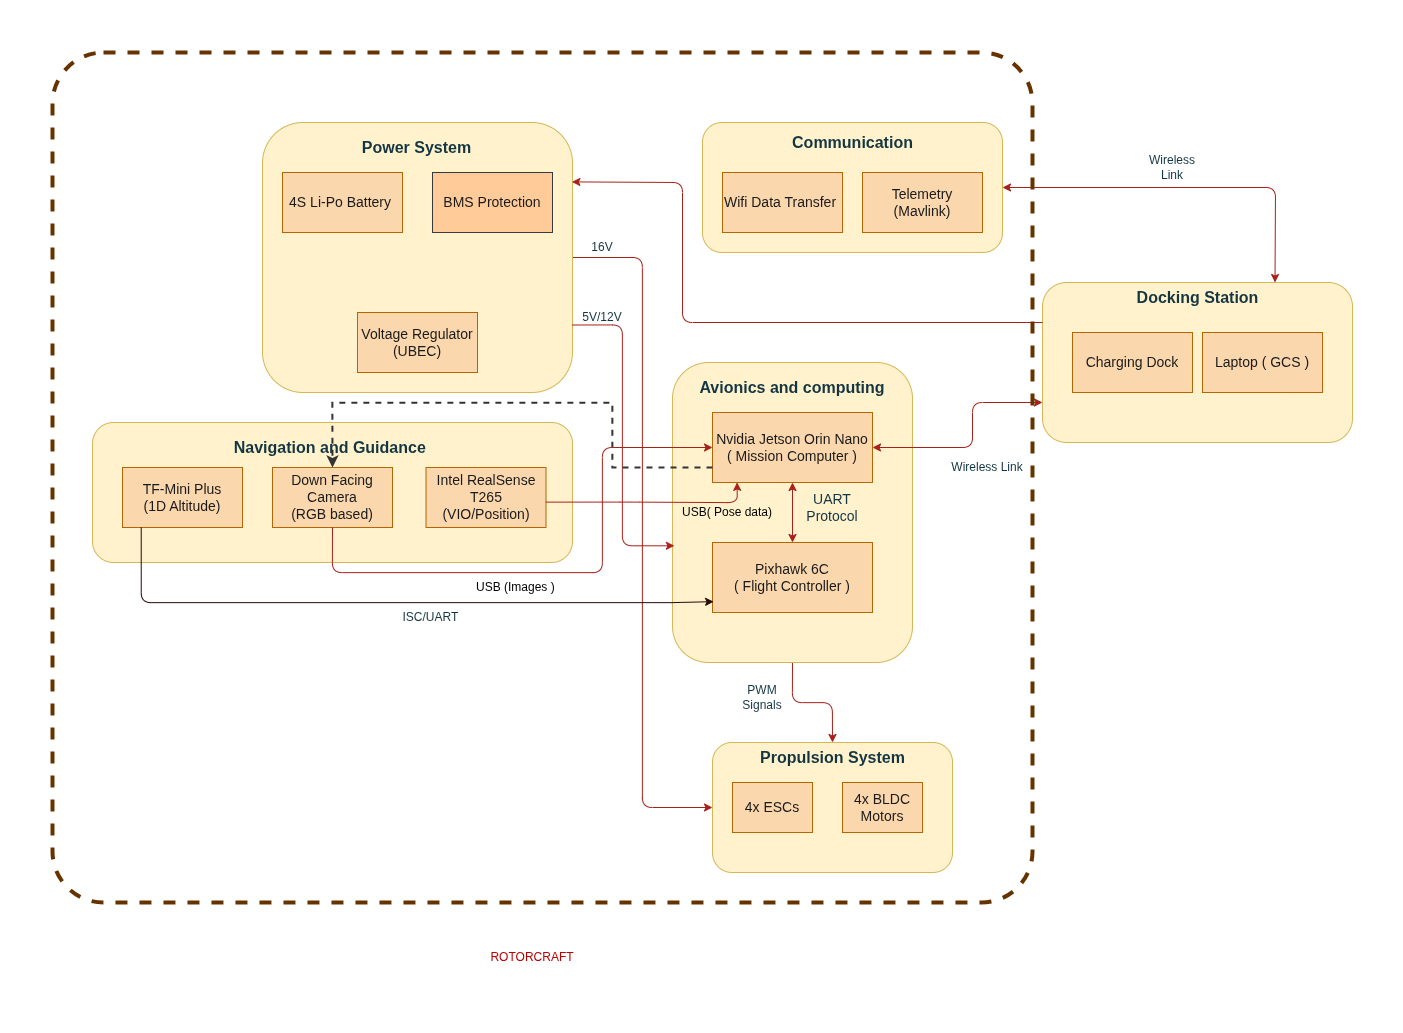

The diagram above was exported from draw.io. Its source (the exported page's mxGraphModel, read from the mxfile embedded in the PNG):
<mxGraphModel dx="2977" dy="2843" grid="1" gridSize="10" guides="1" tooltips="1" connect="1" arrows="1" fold="1" page="1" pageScale="1" pageWidth="827" pageHeight="1169" background="light-dark(#FFFFFF,#FFFFFF)" math="0" shadow="0" adaptiveColors="simple">
  <root>
    <mxCell id="WIyWlLk6GJQsqaUBKTNV-0" />
    <mxCell id="WIyWlLk6GJQsqaUBKTNV-1" parent="WIyWlLk6GJQsqaUBKTNV-0" />
    <mxCell id="V0DjMNzcmALNvZUUCB7g-28" edge="1" parent="WIyWlLk6GJQsqaUBKTNV-1" source="V0DjMNzcmALNvZUUCB7g-7" style="edgeStyle=orthogonalEdgeStyle;rounded=1;orthogonalLoop=1;jettySize=auto;html=1;exitX=1;exitY=0.5;exitDx=0;exitDy=0;entryX=0;entryY=0.5;entryDx=0;entryDy=0;strokeColor=#A8201A;fontColor=#143642;fillColor=#FAE5C7;curved=0;" target="V0DjMNzcmALNvZUUCB7g-26">
      <mxGeometry relative="1" as="geometry" />
    </mxCell>
    <mxCell id="V0DjMNzcmALNvZUUCB7g-7" parent="WIyWlLk6GJQsqaUBKTNV-1" style="rounded=1;whiteSpace=wrap;html=1;labelBackgroundColor=none;fillColor=light-dark(#fff2cc, #fff9c4);strokeColor=#d6b656;" value="" vertex="1">
      <mxGeometry height="270" width="310" x="550" y="30" as="geometry" />
    </mxCell>
    <mxCell id="V0DjMNzcmALNvZUUCB7g-8" parent="WIyWlLk6GJQsqaUBKTNV-1" style="rounded=0;whiteSpace=wrap;html=1;labelBackgroundColor=none;fillColor=light-dark(#fad7ac, #ffe0b2);strokeColor=#b46504;" value="&lt;font style=&quot;font-size: 14px; color: rgb(26, 26, 26);&quot;&gt;4S Li-Po Battery&amp;nbsp;&lt;/font&gt;" vertex="1">
      <mxGeometry height="60" width="120" x="570" y="80" as="geometry" />
    </mxCell>
    <mxCell id="V0DjMNzcmALNvZUUCB7g-9" parent="WIyWlLk6GJQsqaUBKTNV-1" style="rounded=0;whiteSpace=wrap;html=1;labelBackgroundColor=none;fillColor=light-dark(#ffcc99, #ffe0b2);strokeColor=#36393d;gradientColor=none;" value="&lt;font style=&quot;font-size: 14px; color: rgb(26, 26, 26);&quot;&gt;BMS Protection&lt;/font&gt;" vertex="1">
      <mxGeometry height="60" width="120" x="720" y="80" as="geometry" />
    </mxCell>
    <mxCell id="V0DjMNzcmALNvZUUCB7g-10" parent="WIyWlLk6GJQsqaUBKTNV-1" style="rounded=0;whiteSpace=wrap;html=1;labelBackgroundColor=none;fillColor=light-dark(#fad7ac, #ffe0b2);strokeColor=#b46504;" value="&lt;font style=&quot;font-size: 14px; color: rgb(26, 26, 26);&quot;&gt;Voltage Regulator (UBEC)&lt;/font&gt;" vertex="1">
      <mxGeometry height="60" width="120" x="645" y="220" as="geometry" />
    </mxCell>
    <mxCell id="V0DjMNzcmALNvZUUCB7g-33" edge="1" parent="WIyWlLk6GJQsqaUBKTNV-1" source="V0DjMNzcmALNvZUUCB7g-11" style="edgeStyle=orthogonalEdgeStyle;rounded=1;orthogonalLoop=1;jettySize=auto;html=1;exitX=0.5;exitY=1;exitDx=0;exitDy=0;entryX=0.5;entryY=0;entryDx=0;entryDy=0;strokeColor=#A8201A;fontColor=#143642;fillColor=#FAE5C7;curved=0;" target="V0DjMNzcmALNvZUUCB7g-30">
      <mxGeometry relative="1" as="geometry" />
    </mxCell>
    <mxCell id="V0DjMNzcmALNvZUUCB7g-11" parent="WIyWlLk6GJQsqaUBKTNV-1" style="rounded=1;whiteSpace=wrap;html=1;labelBackgroundColor=none;fillColor=light-dark(#fff2cc, #fff9c4);strokeColor=#d6b656;" value="" vertex="1">
      <mxGeometry height="300" width="240" x="960" y="270" as="geometry" />
    </mxCell>
    <mxCell id="V0DjMNzcmALNvZUUCB7g-12" parent="WIyWlLk6GJQsqaUBKTNV-1" style="rounded=0;whiteSpace=wrap;html=1;labelBackgroundColor=none;fillColor=light-dark(#fad7ac, #ffe0b2);strokeColor=#b46504;" value="&lt;font style=&quot;font-size: 14px; color: rgb(26, 26, 26);&quot;&gt;Nvidia Jetson Orin Nano&lt;/font&gt;&lt;div&gt;&lt;font style=&quot;font-size: 14px; color: rgb(26, 26, 26);&quot;&gt;( Mission Computer )&lt;/font&gt;&lt;/div&gt;" vertex="1">
      <mxGeometry height="70" width="160" x="1000" y="320" as="geometry" />
    </mxCell>
    <mxCell id="V0DjMNzcmALNvZUUCB7g-13" parent="WIyWlLk6GJQsqaUBKTNV-1" style="rounded=0;whiteSpace=wrap;html=1;labelBackgroundColor=none;fillColor=light-dark(#fad7ac, #ffe0b2);strokeColor=#b46504;" value="&lt;font style=&quot;font-size: 14px; color: rgb(26, 26, 26);&quot;&gt;Pixhawk 6C&lt;/font&gt;&lt;div&gt;&lt;font style=&quot;font-size: 14px; color: rgb(26, 26, 26);&quot;&gt;( Flight Controller )&lt;/font&gt;&lt;/div&gt;" vertex="1">
      <mxGeometry height="70" width="160" x="1000" y="450" as="geometry" />
    </mxCell>
    <mxCell id="V0DjMNzcmALNvZUUCB7g-22" edge="1" parent="WIyWlLk6GJQsqaUBKTNV-1" source="V0DjMNzcmALNvZUUCB7g-13" style="endArrow=classic;startArrow=classic;html=1;rounded=0;strokeColor=#A8201A;fontColor=#143642;fillColor=#FAE5C7;entryX=0.5;entryY=1;entryDx=0;entryDy=0;exitX=0.5;exitY=0;exitDx=0;exitDy=0;" target="V0DjMNzcmALNvZUUCB7g-12" value="">
      <mxGeometry height="50" relative="1" width="50" as="geometry">
        <mxPoint x="490" y="330" as="sourcePoint" />
        <mxPoint x="540" y="280" as="targetPoint" />
      </mxGeometry>
    </mxCell>
    <mxCell id="V0DjMNzcmALNvZUUCB7g-23" parent="WIyWlLk6GJQsqaUBKTNV-1" style="text;html=1;whiteSpace=wrap;strokeColor=none;fillColor=none;align=center;verticalAlign=middle;rounded=0;fontColor=#143642;" value="&lt;font style=&quot;font-size: 16px;&quot;&gt;&lt;b&gt;Power System&lt;/b&gt;&lt;/font&gt;" vertex="1">
      <mxGeometry height="30" width="115" x="647.5" y="40" as="geometry" />
    </mxCell>
    <mxCell id="V0DjMNzcmALNvZUUCB7g-24" parent="WIyWlLk6GJQsqaUBKTNV-1" style="text;html=1;whiteSpace=wrap;strokeColor=none;fillColor=none;align=center;verticalAlign=middle;rounded=0;fontColor=#143642;" value="&lt;span style=&quot;font-size: 14px;&quot;&gt;UART Protocol&lt;/span&gt;" vertex="1">
      <mxGeometry height="30" width="60" x="1090" y="400" as="geometry" />
    </mxCell>
    <mxCell id="V0DjMNzcmALNvZUUCB7g-25" parent="WIyWlLk6GJQsqaUBKTNV-1" style="text;html=1;whiteSpace=wrap;strokeColor=none;fillColor=none;align=center;verticalAlign=middle;rounded=0;fontColor=#143642;" value="ISC/UART&amp;nbsp;" vertex="1">
      <mxGeometry height="30" width="60" x="690" y="510" as="geometry" />
    </mxCell>
    <mxCell id="V0DjMNzcmALNvZUUCB7g-26" parent="WIyWlLk6GJQsqaUBKTNV-1" style="rounded=1;whiteSpace=wrap;html=1;strokeColor=#d6b656;fillColor=#fff2cc;" value="" vertex="1">
      <mxGeometry height="130" width="240" x="1000" y="650" as="geometry" />
    </mxCell>
    <mxCell id="V0DjMNzcmALNvZUUCB7g-29" parent="WIyWlLk6GJQsqaUBKTNV-1" style="rounded=0;whiteSpace=wrap;html=1;strokeColor=#b46504;fillColor=#fad7ac;" value="&lt;font style=&quot;font-size: 14px; color: rgb(26, 26, 26);&quot;&gt;4x ESCs&lt;/font&gt;" vertex="1">
      <mxGeometry height="50" width="80" x="1020" y="690" as="geometry" />
    </mxCell>
    <mxCell id="V0DjMNzcmALNvZUUCB7g-30" parent="WIyWlLk6GJQsqaUBKTNV-1" style="text;html=1;whiteSpace=wrap;strokeColor=none;fillColor=none;align=center;verticalAlign=middle;rounded=0;fontColor=#143642;" value="&lt;font style=&quot;font-size: 16px;&quot;&gt;&lt;b&gt;Propulsion System&lt;/b&gt;&lt;/font&gt;" vertex="1">
      <mxGeometry height="30" width="152.5" x="1043.75" y="650" as="geometry" />
    </mxCell>
    <mxCell id="V0DjMNzcmALNvZUUCB7g-31" parent="WIyWlLk6GJQsqaUBKTNV-1" style="rounded=0;whiteSpace=wrap;html=1;strokeColor=#b46504;fillColor=#fad7ac;" value="&lt;font style=&quot;font-size: 14px; color: rgb(26, 26, 26);&quot;&gt;4x BLDC Motors&lt;/font&gt;" vertex="1">
      <mxGeometry height="50" width="80" x="1130" y="690" as="geometry" />
    </mxCell>
    <mxCell id="V0DjMNzcmALNvZUUCB7g-34" parent="WIyWlLk6GJQsqaUBKTNV-1" style="text;html=1;whiteSpace=wrap;strokeColor=none;fillColor=none;align=center;verticalAlign=middle;rounded=0;fontColor=#143642;" value="PWM Signals" vertex="1">
      <mxGeometry height="30" width="60" x="1020" y="590" as="geometry" />
    </mxCell>
    <mxCell id="V0DjMNzcmALNvZUUCB7g-35" parent="WIyWlLk6GJQsqaUBKTNV-1" style="rounded=1;whiteSpace=wrap;html=1;strokeColor=#d6b656;fillColor=light-dark(#fff2cc, #fff9c4);" value="" vertex="1">
      <mxGeometry height="130" width="300" x="990" y="30" as="geometry" />
    </mxCell>
    <mxCell id="V0DjMNzcmALNvZUUCB7g-36" parent="WIyWlLk6GJQsqaUBKTNV-1" style="rounded=0;whiteSpace=wrap;html=1;strokeColor=#b46504;fillColor=light-dark(#fad7ac, #ffe0b2);" value="&lt;font style=&quot;font-size: 14px; color: rgb(26, 26, 26);&quot;&gt;Wifi Data Transfer&amp;nbsp;&lt;/font&gt;" vertex="1">
      <mxGeometry height="60" width="120" x="1010" y="80" as="geometry" />
    </mxCell>
    <mxCell id="V0DjMNzcmALNvZUUCB7g-37" parent="WIyWlLk6GJQsqaUBKTNV-1" style="rounded=0;whiteSpace=wrap;html=1;strokeColor=#b46504;fillColor=light-dark(#fad7ac, #ffe0b2);" value="&lt;font style=&quot;font-size: 14px; color: rgb(26, 26, 26);&quot;&gt;Telemetry (Mavlink)&lt;/font&gt;" vertex="1">
      <mxGeometry height="60" width="120" x="1150" y="80" as="geometry" />
    </mxCell>
    <mxCell id="V0DjMNzcmALNvZUUCB7g-38" parent="WIyWlLk6GJQsqaUBKTNV-1" style="text;html=1;whiteSpace=wrap;strokeColor=none;fillColor=none;align=center;verticalAlign=middle;rounded=0;fontColor=#143642;" value="&lt;font style=&quot;font-size: 16px;&quot;&gt;&lt;b&gt;Communication&lt;/b&gt;&lt;/font&gt;" vertex="1">
      <mxGeometry height="20" width="135" x="1072.5" y="40" as="geometry" />
    </mxCell>
    <mxCell id="V0DjMNzcmALNvZUUCB7g-39" parent="WIyWlLk6GJQsqaUBKTNV-1" style="text;html=1;whiteSpace=wrap;strokeColor=none;fillColor=none;align=center;verticalAlign=middle;rounded=0;fontColor=#143642;" value="&lt;font style=&quot;font-size: 16px;&quot;&gt;&lt;b&gt;Avionics and computing&lt;/b&gt;&lt;/font&gt;" vertex="1">
      <mxGeometry height="30" width="210" x="975" y="280" as="geometry" />
    </mxCell>
    <mxCell id="V0DjMNzcmALNvZUUCB7g-40" parent="WIyWlLk6GJQsqaUBKTNV-1" style="text;html=1;whiteSpace=wrap;strokeColor=none;fillColor=none;align=center;verticalAlign=middle;rounded=0;fontColor=#143642;" value="USB (Pose Data)" vertex="1">
      <mxGeometry height="30" width="120" x="600" y="380" as="geometry" />
    </mxCell>
    <mxCell id="V0DjMNzcmALNvZUUCB7g-41" parent="WIyWlLk6GJQsqaUBKTNV-1" style="rounded=1;whiteSpace=wrap;html=1;strokeColor=#d6b656;fillColor=light-dark(#fff2cc, #fff9c4);" value="" vertex="1">
      <mxGeometry height="160" width="310" x="1330" y="190" as="geometry" />
    </mxCell>
    <mxCell id="V0DjMNzcmALNvZUUCB7g-42" edge="1" parent="WIyWlLk6GJQsqaUBKTNV-1" source="V0DjMNzcmALNvZUUCB7g-7" style="edgeStyle=orthogonalEdgeStyle;rounded=1;orthogonalLoop=1;jettySize=auto;html=1;exitX=1;exitY=0.75;exitDx=0;exitDy=0;entryX=0.008;entryY=0.611;entryDx=0;entryDy=0;entryPerimeter=0;strokeColor=#A8201A;fontColor=#143642;fillColor=#FAE5C7;curved=0;" target="V0DjMNzcmALNvZUUCB7g-11">
      <mxGeometry relative="1" as="geometry" />
    </mxCell>
    <mxCell id="V0DjMNzcmALNvZUUCB7g-43" parent="WIyWlLk6GJQsqaUBKTNV-1" style="text;html=1;whiteSpace=wrap;strokeColor=none;fillColor=none;align=center;verticalAlign=middle;rounded=0;fontColor=#143642;" value="16V" vertex="1">
      <mxGeometry height="30" width="60" x="860" y="140" as="geometry" />
    </mxCell>
    <mxCell id="V0DjMNzcmALNvZUUCB7g-44" parent="WIyWlLk6GJQsqaUBKTNV-1" style="text;html=1;whiteSpace=wrap;strokeColor=none;fillColor=none;align=center;verticalAlign=middle;rounded=0;fontColor=#143642;" value="5V/12V" vertex="1">
      <mxGeometry height="30" width="60" x="860" y="210" as="geometry" />
    </mxCell>
    <mxCell id="V0DjMNzcmALNvZUUCB7g-45" parent="WIyWlLk6GJQsqaUBKTNV-1" style="rounded=0;whiteSpace=wrap;html=1;strokeColor=#b46504;fillColor=#fad7ac;" value="&lt;font style=&quot;font-size: 14px; color: rgb(26, 26, 26);&quot;&gt;Charging Dock&lt;/font&gt;" vertex="1">
      <mxGeometry height="60" width="120" x="1360" y="240" as="geometry" />
    </mxCell>
    <mxCell id="V0DjMNzcmALNvZUUCB7g-46" parent="WIyWlLk6GJQsqaUBKTNV-1" style="rounded=0;whiteSpace=wrap;html=1;strokeColor=#b46504;fillColor=#fad7ac;" value="&lt;font style=&quot;font-size: 14px; color: rgb(26, 26, 26);&quot;&gt;Laptop ( GCS )&lt;/font&gt;" vertex="1">
      <mxGeometry height="60" width="120" x="1490" y="240" as="geometry" />
    </mxCell>
    <mxCell id="V0DjMNzcmALNvZUUCB7g-47" edge="1" parent="WIyWlLk6GJQsqaUBKTNV-1" source="V0DjMNzcmALNvZUUCB7g-41" style="endArrow=classic;html=1;rounded=1;strokeColor=#A8201A;fontColor=#143642;fillColor=#FAE5C7;exitX=0;exitY=0.25;exitDx=0;exitDy=0;entryX=0.998;entryY=0.22;entryDx=0;entryDy=0;entryPerimeter=0;curved=0;" target="V0DjMNzcmALNvZUUCB7g-7" value="">
      <mxGeometry height="50" relative="1" width="50" as="geometry">
        <Array as="points">
          <mxPoint x="970" y="230" />
          <mxPoint x="970" y="90" />
        </Array>
        <mxPoint x="1140" y="360" as="sourcePoint" />
        <mxPoint x="1190" y="310" as="targetPoint" />
      </mxGeometry>
    </mxCell>
    <mxCell id="V0DjMNzcmALNvZUUCB7g-49" edge="1" parent="WIyWlLk6GJQsqaUBKTNV-1" source="V0DjMNzcmALNvZUUCB7g-35" style="endArrow=classic;startArrow=classic;html=1;rounded=1;strokeColor=#A8201A;fontColor=#143642;fillColor=#FAE5C7;exitX=1;exitY=0.5;exitDx=0;exitDy=0;entryX=0.75;entryY=0;entryDx=0;entryDy=0;curved=0;" target="V0DjMNzcmALNvZUUCB7g-41" value="">
      <mxGeometry height="50" relative="1" width="50" as="geometry">
        <Array as="points">
          <mxPoint x="1563" y="95" />
        </Array>
        <mxPoint x="1250" y="260" as="sourcePoint" />
        <mxPoint x="1300" y="210" as="targetPoint" />
      </mxGeometry>
    </mxCell>
    <mxCell id="V0DjMNzcmALNvZUUCB7g-50" edge="1" parent="WIyWlLk6GJQsqaUBKTNV-1" source="V0DjMNzcmALNvZUUCB7g-12" style="endArrow=classic;startArrow=classic;html=1;rounded=1;strokeColor=#A8201A;fontColor=#143642;fillColor=#FAE5C7;exitX=1;exitY=0.5;exitDx=0;exitDy=0;entryX=0;entryY=0.75;entryDx=0;entryDy=0;curved=0;" target="V0DjMNzcmALNvZUUCB7g-41" value="">
      <mxGeometry height="50" relative="1" width="50" as="geometry">
        <Array as="points">
          <mxPoint x="1260" y="355" />
          <mxPoint x="1260" y="310" />
        </Array>
        <mxPoint x="1320" y="260" as="sourcePoint" />
        <mxPoint x="1260" y="300" as="targetPoint" />
      </mxGeometry>
    </mxCell>
    <mxCell id="V0DjMNzcmALNvZUUCB7g-51" parent="WIyWlLk6GJQsqaUBKTNV-1" style="text;html=1;whiteSpace=wrap;strokeColor=none;fillColor=none;align=center;verticalAlign=middle;rounded=0;fontColor=#143642;" value="Wireless Link" vertex="1">
      <mxGeometry height="30" width="90" x="1230" y="360" as="geometry" />
    </mxCell>
    <mxCell id="V0DjMNzcmALNvZUUCB7g-53" parent="WIyWlLk6GJQsqaUBKTNV-1" style="text;html=1;whiteSpace=wrap;strokeColor=none;fillColor=none;align=center;verticalAlign=middle;rounded=0;fontColor=#143642;" value="Wireless Link" vertex="1">
      <mxGeometry height="30" width="60" x="1430" y="60" as="geometry" />
    </mxCell>
    <mxCell id="V0DjMNzcmALNvZUUCB7g-56" parent="WIyWlLk6GJQsqaUBKTNV-1" style="text;html=1;whiteSpace=wrap;strokeColor=none;fillColor=none;align=center;verticalAlign=middle;rounded=0;fontColor=#143642;" value="&lt;font style=&quot;font-size: 16px;&quot;&gt;&lt;b&gt;Docking Station&lt;/b&gt;&lt;/font&gt;" vertex="1">
      <mxGeometry height="30" width="155" x="1407.5" y="190" as="geometry" />
    </mxCell>
    <mxCell id="neXUTTC5BF21V9xYXPuw-1" connectable="0" parent="WIyWlLk6GJQsqaUBKTNV-1" style="group" value="" vertex="1">
      <mxGeometry height="160" width="480" x="380" y="310" as="geometry" />
    </mxCell>
    <mxCell id="neXUTTC5BF21V9xYXPuw-0" connectable="0" parent="neXUTTC5BF21V9xYXPuw-1" style="group" value="" vertex="1">
      <mxGeometry height="140" width="480" y="20" as="geometry" />
    </mxCell>
    <mxCell id="V0DjMNzcmALNvZUUCB7g-0" parent="neXUTTC5BF21V9xYXPuw-0" style="rounded=1;whiteSpace=wrap;html=1;labelBackgroundColor=none;fillColor=light-dark(#fff2cc, #fff9c4);strokeColor=#d6b656;" value="" vertex="1">
      <mxGeometry height="140" width="480" as="geometry" />
    </mxCell>
    <mxCell id="V0DjMNzcmALNvZUUCB7g-1" parent="neXUTTC5BF21V9xYXPuw-0" style="rounded=0;whiteSpace=wrap;html=1;labelBackgroundColor=none;fillColor=light-dark(#fad7ac, #ffe0b2);strokeColor=#b46504;" value="&lt;font style=&quot;font-size: 14px; color: rgb(26, 26, 26);&quot;&gt;TF-Mini Plus&lt;/font&gt;&lt;div&gt;&lt;font style=&quot;font-size: 14px; color: rgb(26, 26, 26);&quot;&gt;(1D Altitude)&lt;/font&gt;&lt;/div&gt;" vertex="1">
      <mxGeometry height="60" width="120" x="30" y="45" as="geometry" />
    </mxCell>
    <mxCell id="V0DjMNzcmALNvZUUCB7g-3" parent="neXUTTC5BF21V9xYXPuw-0" style="rounded=0;whiteSpace=wrap;html=1;labelBackgroundColor=none;fillColor=light-dark(#fad7ac, #ffe0b2);strokeColor=#b46504;" value="&lt;font style=&quot;font-size: 14px; color: rgb(26, 26, 26);&quot;&gt;Down Facing Camera&lt;/font&gt;&lt;div&gt;&lt;font style=&quot;font-size: 14px; color: rgb(26, 26, 26);&quot;&gt;(RGB based)&lt;/font&gt;&lt;/div&gt;" vertex="1">
      <mxGeometry height="60" width="120" x="180" y="45" as="geometry" />
    </mxCell>
    <mxCell id="V0DjMNzcmALNvZUUCB7g-6" parent="neXUTTC5BF21V9xYXPuw-0" style="rounded=0;whiteSpace=wrap;html=1;labelBackgroundColor=none;fillColor=light-dark(#fad7ac, #ffe0b2);strokeColor=#b46504;" value="&lt;font style=&quot;font-size: 14px; color: rgb(26, 26, 26);&quot;&gt;Intel RealSense T265&lt;/font&gt;&lt;div&gt;&lt;font style=&quot;font-size: 14px; color: rgb(26, 26, 26);&quot;&gt;(VIO/Position)&lt;/font&gt;&lt;/div&gt;" vertex="1">
      <mxGeometry height="60" width="120" x="333.5" y="45" as="geometry" />
    </mxCell>
    <mxCell id="V0DjMNzcmALNvZUUCB7g-55" parent="neXUTTC5BF21V9xYXPuw-0" style="text;html=1;whiteSpace=wrap;strokeColor=none;fillColor=none;align=center;verticalAlign=middle;rounded=0;fontColor=#143642;" value="&lt;font style=&quot;font-size: 16px;&quot;&gt;&lt;b&gt;Navigation and Guidance&amp;nbsp;&lt;/b&gt;&lt;/font&gt;" vertex="1">
      <mxGeometry height="30" width="230" x="125" y="10" as="geometry" />
    </mxCell>
    <mxCell id="gMIz6sKCTM1xvBVtczwh-17" edge="1" parent="neXUTTC5BF21V9xYXPuw-0" style="edgeStyle=orthogonalEdgeStyle;rounded=0;orthogonalLoop=1;jettySize=auto;html=1;entryX=0.5;entryY=0;entryDx=0;entryDy=0;strokeColor=#333333;dashed=1;strokeWidth=2;">
      <mxGeometry relative="1" as="geometry">
        <Array as="points">
          <mxPoint x="520" y="45" />
          <mxPoint x="520" y="-20" />
          <mxPoint x="240" y="-20" />
        </Array>
        <mxPoint x="620" y="44.99999999999994" as="sourcePoint" />
        <mxPoint x="240" y="44.99999999999994" as="targetPoint" />
      </mxGeometry>
    </mxCell>
    <mxCell id="V0DjMNzcmALNvZUUCB7g-19" edge="1" parent="WIyWlLk6GJQsqaUBKTNV-1" source="V0DjMNzcmALNvZUUCB7g-3" style="edgeStyle=orthogonalEdgeStyle;rounded=1;orthogonalLoop=1;jettySize=auto;html=1;exitX=0.5;exitY=1;exitDx=0;exitDy=0;entryX=0;entryY=0.5;entryDx=0;entryDy=0;strokeColor=#A8201A;fontColor=#143642;fillColor=#FAE5C7;curved=0;" target="V0DjMNzcmALNvZUUCB7g-12">
      <mxGeometry relative="1" as="geometry">
        <Array as="points">
          <mxPoint x="620" y="480" />
          <mxPoint x="890" y="480" />
          <mxPoint x="890" y="355" />
        </Array>
      </mxGeometry>
    </mxCell>
    <mxCell id="V0DjMNzcmALNvZUUCB7g-20" edge="1" parent="WIyWlLk6GJQsqaUBKTNV-1" source="V0DjMNzcmALNvZUUCB7g-6" style="edgeStyle=orthogonalEdgeStyle;rounded=1;orthogonalLoop=1;jettySize=auto;html=1;exitX=0.999;exitY=0.577;exitDx=0;exitDy=0;entryX=0.154;entryY=0.998;entryDx=0;entryDy=0;strokeColor=#A8201A;fontColor=#143642;fillColor=#FAE5C7;entryPerimeter=0;curved=0;exitPerimeter=0;" target="V0DjMNzcmALNvZUUCB7g-12">
      <mxGeometry relative="1" as="geometry" />
    </mxCell>
    <mxCell id="neXUTTC5BF21V9xYXPuw-6" parent="WIyWlLk6GJQsqaUBKTNV-1" style="text;html=1;whiteSpace=wrap;strokeColor=none;fillColor=none;align=center;verticalAlign=middle;rounded=0;autosize=1;resizable=0;" value="&amp;nbsp;" vertex="1">
      <mxGeometry height="30" width="30" x="705" y="450" as="geometry" />
    </mxCell>
    <mxCell id="neXUTTC5BF21V9xYXPuw-8" parent="WIyWlLk6GJQsqaUBKTNV-1" style="text;html=1;whiteSpace=wrap;strokeColor=none;fillColor=none;align=center;verticalAlign=middle;rounded=0;autosize=1;resizable=0;" value="&lt;font&gt;USB (Images )&amp;nbsp;&lt;/font&gt;" vertex="1">
      <mxGeometry height="30" width="110" x="750" y="480" as="geometry" />
    </mxCell>
    <mxCell id="V0DjMNzcmALNvZUUCB7g-15" edge="1" parent="WIyWlLk6GJQsqaUBKTNV-1" style="edgeStyle=orthogonalEdgeStyle;rounded=1;orthogonalLoop=1;jettySize=auto;html=1;exitX=0.5;exitY=1;exitDx=0;exitDy=0;entryX=0.007;entryY=0.845;entryDx=0;entryDy=0;labelBackgroundColor=none;fontColor=default;strokeColor=#250706;strokeWidth=1;curved=0;entryPerimeter=0;" target="V0DjMNzcmALNvZUUCB7g-13">
      <mxGeometry relative="1" as="geometry">
        <Array as="points">
          <mxPoint x="429" y="510" />
          <mxPoint x="959" y="510" />
        </Array>
        <mxPoint x="428.72" y="435" as="sourcePoint" />
        <mxPoint x="960" y="509.2199999999999" as="targetPoint" />
      </mxGeometry>
    </mxCell>
    <mxCell id="neXUTTC5BF21V9xYXPuw-10" parent="WIyWlLk6GJQsqaUBKTNV-1" style="text;html=1;whiteSpace=wrap;strokeColor=none;fillColor=none;align=center;verticalAlign=middle;rounded=0;autosize=1;resizable=0;" value="USB( Pose data)" vertex="1">
      <mxGeometry height="30" width="110" x="960" y="405" as="geometry" />
    </mxCell>
    <mxCell id="gMIz6sKCTM1xvBVtczwh-12" parent="WIyWlLk6GJQsqaUBKTNV-1" style="rounded=1;whiteSpace=wrap;html=1;arcSize=6;fillColor=none;strokeColor=#663300;strokeWidth=4;dashed=1;" value="" vertex="1">
      <mxGeometry height="850" width="980" x="340" y="-40" as="geometry" />
    </mxCell>
    <mxCell id="gMIz6sKCTM1xvBVtczwh-16" parent="WIyWlLk6GJQsqaUBKTNV-1" style="text;html=1;whiteSpace=wrap;strokeColor=none;fillColor=none;align=center;verticalAlign=middle;rounded=0;" value="&lt;font color=&quot;#ba0000&quot;&gt;ROTORCRAFT&lt;/font&gt;" vertex="1">
      <mxGeometry height="50" width="160" x="740" y="840" as="geometry" />
    </mxCell>
  </root>
</mxGraphModel>